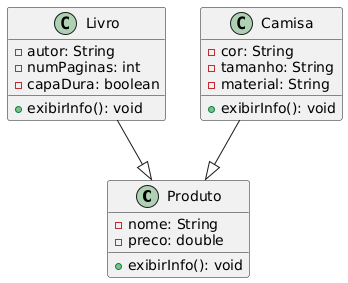

The diagram above was rendered by PlantUML. Its source (embedded in the PNG):
@startuml
class Produto {
  - nome: String
  - preco: double
  + exibirInfo(): void
}

class Livro {
  - autor: String
  - numPaginas: int
  - capaDura: boolean
  + exibirInfo(): void
}

class Camisa {
  - cor: String
  - tamanho: String
  - material: String
  + exibirInfo(): void
}

Livro --|> Produto
Camisa --|> Produto
@enduml